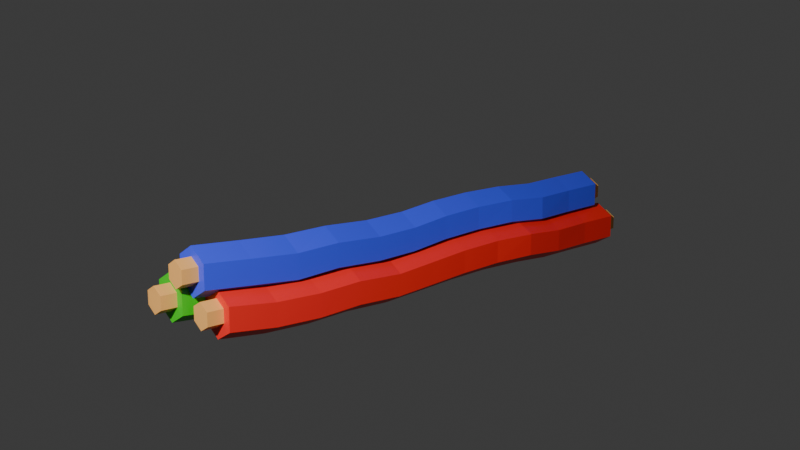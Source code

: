 # Source: provoda.blend  (saved by Blender 4.3.32; exported with 4.5.12 LTS)
import bpy
from mathutils import Matrix  # noqa: F401  (used for matrix-valued properties, if any)

bpy.ops.wm.read_factory_settings(use_empty=True)
scene = bpy.context.scene
scene.name = 'Scene'

# ---- collections
col_collection = bpy.data.collections.new('Collection'); scene.collection.children.link(col_collection)

# ---- materials (node trees are filled in below, after node groups)
mat_material_003 = bpy.data.materials.new('Material.003')
mat_material_001 = bpy.data.materials.new('Material.001')
mat_material_002 = bpy.data.materials.new('Material.002')
mat_material_004 = bpy.data.materials.new('Material.004')

# ---- material node trees
mat_material_003.use_nodes = True; mat_material_003.node_tree.nodes.clear()
_N = mat_material_003.node_tree.nodes; _L = mat_material_003.node_tree.links
n0 = _N.new('ShaderNodeBsdfPrincipled'); n0.name = 'Principled BSDF'; n0.location = (10, 300)
n0.inputs[0].default_value = (0.04623, 0.06758, 0.8001, 1.0)
n1 = _N.new('ShaderNodeOutputMaterial'); n1.name = 'Material Output'; n1.location = (300, 300)
_L.new(n0.outputs[0], n1.inputs[0])
n1.is_active_output = True
mat_material_001.use_nodes = True; mat_material_001.node_tree.nodes.clear()
_N = mat_material_001.node_tree.nodes; _L = mat_material_001.node_tree.links
n0 = _N.new('ShaderNodeBsdfPrincipled'); n0.name = 'Principled BSDF'; n0.location = (10, 300)
n0.inputs[0].default_value = (0.8229, 0.4068, 0.1079, 1.0)
n1 = _N.new('ShaderNodeOutputMaterial'); n1.name = 'Material Output'; n1.location = (300, 300)
_L.new(n0.outputs[0], n1.inputs[0])
n1.is_active_output = True
mat_material_002.use_nodes = True; mat_material_002.node_tree.nodes.clear()
_N = mat_material_002.node_tree.nodes; _L = mat_material_002.node_tree.links
n0 = _N.new('ShaderNodeBsdfPrincipled'); n0.name = 'Principled BSDF'; n0.location = (10, 300)
n0.inputs[0].default_value = (0.0322, 0.5374, 0.00776, 1.0)
n1 = _N.new('ShaderNodeOutputMaterial'); n1.name = 'Material Output'; n1.location = (300, 300)
_L.new(n0.outputs[0], n1.inputs[0])
n1.is_active_output = True
mat_material_004.use_nodes = True; mat_material_004.node_tree.nodes.clear()
_N = mat_material_004.node_tree.nodes; _L = mat_material_004.node_tree.links
n0 = _N.new('ShaderNodeBsdfPrincipled'); n0.name = 'Principled BSDF'; n0.location = (10, 300)
n0.inputs[0].default_value = (0.8001, 0.0191, 0.01452, 1.0)
n1 = _N.new('ShaderNodeOutputMaterial'); n1.name = 'Material Output'; n1.location = (300, 300)
_L.new(n0.outputs[0], n1.inputs[0])
n1.is_active_output = True

# ---- world
world_world = bpy.data.worlds.new('World'); scene.world = world_world
world_world.use_nodes = True; world_world.node_tree.nodes.clear()
_N = world_world.node_tree.nodes; _L = world_world.node_tree.links
n0 = _N.new('ShaderNodeOutputWorld'); n0.name = 'World Output'; n0.location = (300, 300)
n1 = _N.new('ShaderNodeBackground'); n1.name = 'Background'; n1.location = (10, 300)
n1.inputs[0].default_value = (0.05088, 0.05088, 0.05088, 1.0)
_L.new(n1.outputs[0], n0.inputs[0])
n0.is_active_output = True
world_world.color = (0.05088, 0.05088, 0.05088)
world_world.sun_shadow_jitter_overblur = 0.0

# ---- cameras
cam_camera = bpy.data.cameras.new('Camera')
cam_camera.clip_end = 100.0
cam_camera.ortho_scale = 7.314

# ---- lights
light_light = bpy.data.lights.new('Light', 'POINT')
light_light.energy = 1000.0
light_light.shadow_soft_size = 0.1

# ---- meshes
me_cylinder_001 = bpy.data.meshes.new('Cylinder.001')
me_cylinder_001.from_pydata([(0.0004243, 0.04482, -0.9954), (-0.001889, 0.0491, 0.9992), (0.04372, 0.01992, -0.9955), (0.04146, 0.02412, 0.9992), (0.04374, -0.03031, -0.9953), (0.04141, -0.0258, 0.9992), (0.0004519, -0.05568, -0.995), (-0.001993, -0.05072, 0.9992), (-0.04285, -0.0308, -0.9949), (-0.04534, -0.02574, 0.9992), (-0.04286, 0.01947, -0.9951), (-0.04529, 0.02416, 0.9992), (0.0003292, 0.02426, -1.06), (-0.001296, 0.02748, 1.063), (0.02463, 0.01027, -1.06), (0.02302, 0.01345, 1.063), (0.02463, -0.01787, -1.06), (0.023, -0.01457, 1.063), (0.0003384, -0.03202, -1.06), (-0.001331, -0.02857, 1.063), (-0.02396, -0.01803, -1.06), (-0.02564, -0.01455, 1.063), (-0.02396, 0.01012, -1.06), (-0.02563, 0.01347, 1.063), (0.05825, -0.03592, -1.089), (0.05648, -0.03335, 1.034), (0.08254, -0.04985, -1.089), (0.08085, -0.04735, 1.034), (0.08254, -0.0779, -1.089), (0.08087, -0.07536, 1.034), (0.05825, -0.09203, -1.089), (0.05652, -0.08936, 1.034), (0.03396, -0.07811, -1.088), (0.03215, -0.07535, 1.034), (0.03396, -0.05006, -1.088), (0.03213, -0.04735, 1.034), (0.05834, -0.0152, -1.024), (0.05576, -0.01177, 0.9709), (0.1016, -0.03991, -1.025), (0.09928, -0.03668, 0.971), (0.1016, -0.08991, -1.025), (0.09933, -0.08654, 0.9711), (0.05834, -0.1152, -1.024), (0.05588, -0.1115, 0.9711), (0.01505, -0.09054, -1.024), (0.01236, -0.08654, 0.971), (0.01505, -0.04053, -1.024), (0.01229, -0.0367, 0.9709), (-0.0261, -0.05576, -0.9977), (-0.02747, -0.05037, 1.123), (-0.001804, -0.06968, -0.9978), (-0.003157, -0.0644, 1.123), (-0.001805, -0.0977, -0.9978), (-0.003143, -0.09243, 1.123), (-0.0261, -0.1118, -0.9978), (-0.02744, -0.1064, 1.123), (-0.05039, -0.09787, -0.9977), (-0.05175, -0.0924, 1.123), (-0.05039, -0.06985, -0.9977), (-0.05177, -0.06438, 1.123), (-0.02595, -0.03624, -0.9323), (-0.02792, -0.02861, 1.06), (0.01734, -0.06091, -0.9326), (0.01542, -0.05359, 1.06), (0.01734, -0.1108, -0.9328), (0.01547, -0.1035, 1.06), (-0.02595, -0.136, -0.9326), (-0.02783, -0.1284, 1.06), (-0.06924, -0.1113, -0.9323), (-0.07118, -0.1035, 1.06), (-0.06924, -0.06146, -0.9321), (-0.07122, -0.05354, 1.06), (-0.02599, -0.04774, -0.7376), (-0.02683, -0.04995, -0.5479), (-0.02649, -0.04601, -0.3642), (-0.02632, -0.05124, -0.1682), (-0.02682, -0.04143, -0.003814), (-0.02814, -0.03149, 0.1615), (-0.03226, -0.02548, 0.3378), (-0.04226, -0.02522, 0.5133), (-0.04074, -0.03064, 0.6907), (-0.03146, -0.02917, 0.8766), (0.01207, -0.05406, 0.8767), (0.003575, -0.05519, 0.6914), (0.002176, -0.05034, 0.5136), (0.01133, -0.05064, 0.3377), (0.01522, -0.05634, 0.1611), (0.0165, -0.06546, -0.00583), (0.01697, -0.07404, -0.1726), (0.01682, -0.06995, -0.3662), (0.01657, -0.07342, -0.5501), (0.0173, -0.07132, -0.7391), (0.01232, -0.1037, 0.8771), (0.004601, -0.1037, 0.6928), (0.003131, -0.09883, 0.5149), (0.01156, -0.1002, 0.3379), (0.01527, -0.106, 0.1606), (0.0165, -0.1142, -0.008344), (0.01695, -0.1214, -0.1778), (0.01685, -0.1189, -0.3684), (0.01678, -0.123, -0.5515), (0.01738, -0.121, -0.7398), (-0.03095, -0.1284, 0.8773), (-0.03863, -0.1275, 0.6937), (-0.04032, -0.1221, 0.5161), (-0.03179, -0.1246, 0.3382), (-0.02804, -0.1308, 0.1605), (-0.02681, -0.1388, -0.009039), (-0.02636, -0.1458, -0.1792), (-0.02643, -0.1438, -0.3689), (-0.02637, -0.1491, -0.551), (-0.02582, -0.147, -0.7392), (-0.07446, -0.1035, 0.8772), (-0.0828, -0.1027, 0.6932), (-0.08468, -0.09662, 0.5161), (-0.07536, -0.09936, 0.3384), (-0.0714, -0.1059, 0.1609), (-0.07012, -0.1145, -0.007455), (-0.06966, -0.1223, -0.1761), (-0.06974, -0.1197, -0.3673), (-0.06969, -0.1258, -0.549), (-0.06908, -0.1235, -0.7377), (-0.07472, -0.05386, 0.8768), (-0.08387, -0.05429, 0.6917), (-0.08565, -0.04821, 0.5146), (-0.0756, -0.04982, 0.3382), (-0.07145, -0.05624, 0.1614), (-0.07013, -0.0659, -0.004772), (-0.06963, -0.07516, -0.1704), (-0.06977, -0.07086, -0.3649), (-0.06993, -0.07629, -0.5474), (-0.06917, -0.07393, -0.7369), (0.0004503, 0.03764, -0.8056), (-0.0002223, 0.0317, -0.6135), (-0.0001489, 0.03413, -0.4294), (0.0002149, 0.02907, -0.2336), (-3.624e-05, 0.03294, -0.05755), (-0.0009146, 0.04391, 0.1045), (-0.003364, 0.04983, 0.278), (-0.009887, 0.05155, 0.4547), (-0.01393, 0.04672, 0.6302), (-0.006429, 0.04787, 0.815), (0.03708, 0.023, 0.8152), (0.02994, 0.02201, 0.6306), (0.03375, 0.02654, 0.4548), (0.04003, 0.02484, 0.2779), (0.04241, 0.01914, 0.104), (0.04327, 0.008969, -0.05965), (0.04351, 0.005352, -0.2362), (0.04317, 0.00972, -0.4304), (0.04313, 0.007479, -0.6145), (0.04374, 0.01307, -0.8061), (0.03682, -0.02671, 0.8153), (0.02884, -0.02728, 0.6307), (0.033, -0.02231, 0.4554), (0.03988, -0.02471, 0.2782), (0.04238, -0.03073, 0.104), (0.04326, -0.0409, -0.05985), (0.04351, -0.04459, -0.2364), (0.04317, -0.04082, -0.4299), (0.04319, -0.04437, -0.6129), (0.04379, -0.03793, -0.8052), (-0.007012, -0.0515, 0.8153), (-0.01652, -0.05162, 0.6304), (-0.01166, -0.04573, 0.456), (-0.003681, -0.04918, 0.2786), (-0.0009728, -0.0558, 0.1045), (-4.954e-05, -0.06677, -0.05801), (0.0002098, -0.07078, -0.2341), (-0.0001408, -0.06708, -0.4283), (-3.755e-05, -0.07285, -0.6095), (0.0005695, -0.06469, -0.8037), (-0.05056, -0.02664, 0.8151), (-0.06052, -0.0268, 0.63), (-0.05539, -0.02054, 0.456), (-0.04709, -0.02416, 0.2787), (-0.0443, -0.03103, 0.1051), (-0.04335, -0.04289, -0.05572), (-0.04308, -0.04718, -0.2313), (-0.04346, -0.04278, -0.4271), (-0.0434, -0.04914, -0.6079), (-0.04272, -0.04031, -0.8031), (-0.05024, 0.02302, 0.815), (-0.05901, 0.02222, 0.6299), (-0.05436, 0.02785, 0.4553), (-0.04691, 0.0253, 0.2784), (-0.04427, 0.01881, 0.105), (-0.04335, 0.006945, -0.05546), (-0.04308, 0.002726, -0.231), (-0.04347, 0.00791, -0.4278), (-0.04353, 0.003658, -0.6103), (-0.04279, 0.01103, -0.8042), (0.05841, -0.02151, -0.8357), (0.05795, -0.02863, -0.6434), (0.05777, -0.02615, -0.4595), (0.05814, -0.02895, -0.2678), (0.05801, -0.02773, -0.08626), (0.05728, -0.01771, 0.07757), (0.05526, -0.01147, 0.2506), (0.04961, -0.008557, 0.4279), (0.04412, -0.01273, 0.6031), (0.0507, -0.01289, 0.7866), (0.09501, -0.03739, 0.7874), (0.08997, -0.03681, 0.6047), (0.09414, -0.03385, 0.4281), (0.09883, -0.0365, 0.2501), (0.1006, -0.04197, 0.07593), (0.1013, -0.04999, -0.0918), (0.1014, -0.05131, -0.2729), (0.1012, -0.04947, -0.4623), (0.1014, -0.05105, -0.6466), (0.1017, -0.0453, -0.8369), (0.09526, -0.08687, 0.7878), (0.09043, -0.08567, 0.6057), (0.09433, -0.08316, 0.4285), (0.09888, -0.08623, 0.2501), (0.1006, -0.09154, 0.07521), (0.1013, -0.09881, -0.09415), (0.1014, -0.1003, -0.2751), (0.1012, -0.09925, -0.4631), (0.1014, -0.1012, -0.6469), (0.1017, -0.09533, -0.8369), (0.05128, -0.1116, 0.7877), (0.04525, -0.1099, 0.6056), (0.05004, -0.1069, 0.4291), (0.05536, -0.1109, 0.2505), (0.0573, -0.1167, 0.07591), (0.05799, -0.1248, -0.09213), (0.05813, -0.1263, -0.2731), (0.05791, -0.1257, -0.4613), (0.05821, -0.129, -0.6442), (0.05846, -0.1216, -0.8358), (0.006865, -0.08705, 0.787), (-0.001189, -0.08543, 0.604), (0.005251, -0.08116, 0.4292), (0.01176, -0.08573, 0.251), (0.01393, -0.09246, 0.07754), (0.01469, -0.1024, -0.08675), (0.01484, -0.1039, -0.268), (0.01452, -0.1027, -0.4582), (0.01488, -0.1077, -0.6401), (0.01521, -0.09814, -0.8344), (0.006516, -0.03779, 0.7864), (-0.00188, -0.03726, 0.6025), (0.005016, -0.03218, 0.4285), (0.01171, -0.03607, 0.251), (0.01392, -0.043, 0.07849), (0.0147, -0.0543, -0.08304), (0.01485, -0.05556, -0.2647), (0.01442, -0.0529, -0.4572), (0.01469, -0.05738, -0.6396), (0.01518, -0.04807, -0.8343)], [], [(141, 1, 3, 142), (142, 3, 5, 152), (152, 5, 7, 162), (162, 7, 9, 172), (3, 1, 11, 9, 7, 5), (172, 9, 11, 182), (182, 11, 1, 141), (0, 2, 4, 6, 8, 10), (12, 13, 15, 14), (14, 15, 17, 16), (16, 17, 19, 18), (18, 19, 21, 20), (15, 13, 23, 21, 19, 17), (20, 21, 23, 22), (22, 23, 13, 12), (12, 14, 16, 18, 20, 22), (24, 25, 27, 26), (26, 27, 29, 28), (28, 29, 31, 30), (30, 31, 33, 32), (27, 25, 35, 33, 31, 29), (32, 33, 35, 34), (34, 35, 25, 24), (24, 26, 28, 30, 32, 34), (201, 37, 39, 202), (202, 39, 41, 212), (212, 41, 43, 222), (222, 43, 45, 232), (39, 37, 47, 45, 43, 41), (232, 45, 47, 242), (242, 47, 37, 201), (36, 38, 40, 42, 44, 46), (48, 49, 51, 50), (50, 51, 53, 52), (52, 53, 55, 54), (54, 55, 57, 56), (51, 49, 59, 57, 55, 53), (56, 57, 59, 58), (58, 59, 49, 48), (48, 50, 52, 54, 56, 58), (81, 61, 63, 82), (82, 63, 65, 92), (92, 65, 67, 102), (102, 67, 69, 112), (63, 61, 71, 69, 67, 65), (112, 69, 71, 122), (122, 71, 61, 81), (60, 62, 64, 66, 68, 70), (70, 131, 72, 60), (131, 130, 73, 72), (130, 129, 74, 73), (129, 128, 75, 74), (128, 127, 76, 75), (127, 126, 77, 76), (126, 125, 78, 77), (125, 124, 79, 78), (124, 123, 80, 79), (123, 122, 81, 80), (68, 121, 131, 70), (121, 120, 130, 131), (120, 119, 129, 130), (119, 118, 128, 129), (118, 117, 127, 128), (117, 116, 126, 127), (116, 115, 125, 126), (115, 114, 124, 125), (114, 113, 123, 124), (113, 112, 122, 123), (66, 111, 121, 68), (111, 110, 120, 121), (110, 109, 119, 120), (109, 108, 118, 119), (108, 107, 117, 118), (107, 106, 116, 117), (106, 105, 115, 116), (105, 104, 114, 115), (104, 103, 113, 114), (103, 102, 112, 113), (64, 101, 111, 66), (101, 100, 110, 111), (100, 99, 109, 110), (99, 98, 108, 109), (98, 97, 107, 108), (97, 96, 106, 107), (96, 95, 105, 106), (95, 94, 104, 105), (94, 93, 103, 104), (93, 92, 102, 103), (62, 91, 101, 64), (91, 90, 100, 101), (90, 89, 99, 100), (89, 88, 98, 99), (88, 87, 97, 98), (87, 86, 96, 97), (86, 85, 95, 96), (85, 84, 94, 95), (84, 83, 93, 94), (83, 82, 92, 93), (60, 72, 91, 62), (72, 73, 90, 91), (73, 74, 89, 90), (74, 75, 88, 89), (75, 76, 87, 88), (76, 77, 86, 87), (77, 78, 85, 86), (78, 79, 84, 85), (79, 80, 83, 84), (80, 81, 82, 83), (10, 191, 132, 0), (191, 190, 133, 132), (190, 189, 134, 133), (189, 188, 135, 134), (188, 187, 136, 135), (187, 186, 137, 136), (186, 185, 138, 137), (185, 184, 139, 138), (184, 183, 140, 139), (183, 182, 141, 140), (8, 181, 191, 10), (181, 180, 190, 191), (180, 179, 189, 190), (179, 178, 188, 189), (178, 177, 187, 188), (177, 176, 186, 187), (176, 175, 185, 186), (175, 174, 184, 185), (174, 173, 183, 184), (173, 172, 182, 183), (6, 171, 181, 8), (171, 170, 180, 181), (170, 169, 179, 180), (169, 168, 178, 179), (168, 167, 177, 178), (167, 166, 176, 177), (166, 165, 175, 176), (165, 164, 174, 175), (164, 163, 173, 174), (163, 162, 172, 173), (4, 161, 171, 6), (161, 160, 170, 171), (160, 159, 169, 170), (159, 158, 168, 169), (158, 157, 167, 168), (157, 156, 166, 167), (156, 155, 165, 166), (155, 154, 164, 165), (154, 153, 163, 164), (153, 152, 162, 163), (2, 151, 161, 4), (151, 150, 160, 161), (150, 149, 159, 160), (149, 148, 158, 159), (148, 147, 157, 158), (147, 146, 156, 157), (146, 145, 155, 156), (145, 144, 154, 155), (144, 143, 153, 154), (143, 142, 152, 153), (0, 132, 151, 2), (132, 133, 150, 151), (133, 134, 149, 150), (134, 135, 148, 149), (135, 136, 147, 148), (136, 137, 146, 147), (137, 138, 145, 146), (138, 139, 144, 145), (139, 140, 143, 144), (140, 141, 142, 143), (46, 251, 192, 36), (251, 250, 193, 192), (250, 249, 194, 193), (249, 248, 195, 194), (248, 247, 196, 195), (247, 246, 197, 196), (246, 245, 198, 197), (245, 244, 199, 198), (244, 243, 200, 199), (243, 242, 201, 200), (44, 241, 251, 46), (241, 240, 250, 251), (240, 239, 249, 250), (239, 238, 248, 249), (238, 237, 247, 248), (237, 236, 246, 247), (236, 235, 245, 246), (235, 234, 244, 245), (234, 233, 243, 244), (233, 232, 242, 243), (42, 231, 241, 44), (231, 230, 240, 241), (230, 229, 239, 240), (229, 228, 238, 239), (228, 227, 237, 238), (227, 226, 236, 237), (226, 225, 235, 236), (225, 224, 234, 235), (224, 223, 233, 234), (223, 222, 232, 233), (40, 221, 231, 42), (221, 220, 230, 231), (220, 219, 229, 230), (219, 218, 228, 229), (218, 217, 227, 228), (217, 216, 226, 227), (216, 215, 225, 226), (215, 214, 224, 225), (214, 213, 223, 224), (213, 212, 222, 223), (38, 211, 221, 40), (211, 210, 220, 221), (210, 209, 219, 220), (209, 208, 218, 219), (208, 207, 217, 218), (207, 206, 216, 217), (206, 205, 215, 216), (205, 204, 214, 215), (204, 203, 213, 214), (203, 202, 212, 213), (36, 192, 211, 38), (192, 193, 210, 211), (193, 194, 209, 210), (194, 195, 208, 209), (195, 196, 207, 208), (196, 197, 206, 207), (197, 198, 205, 206), (198, 199, 204, 205), (199, 200, 203, 204), (200, 201, 202, 203)])
me_cylinder_001.polygons.foreach_set('material_index', [0, 0, 0, 0, 0, 0, 0, 0, 1, 1, 1, 1, 1, 1, 1, 1, 1, 1, 1, 1, 1, 1, 1, 1, 2, 2, 2, 2, 2, 2, 2, 2, 1, 1, 1, 1, 1, 1, 1, 1, 3, 3, 3, 3, 3, 3, 3, 3, 3, 3, 3, 3, 3, 3, 3, 3, 3, 3, 3, 3, 3, 3, 3, 3, 3, 3, 3, 3, 3, 3, 3, 3, 3, 3, 3, 3, 3, 3, 3, 3, 3, 3, 3, 3, 3, 3, 3, 3, 3, 3, 3, 3, 3, 3, 3, 3, 3, 3, 3, 3, 3, 3, 3, 3, 3, 3, 3, 3, 0, 0, 0, 0, 0, 0, 0, 0, 0, 0, 0, 0, 0, 0, 0, 0, 0, 0, 0, 0, 0, 0, 0, 0, 0, 0, 0, 0, 0, 0, 0, 0, 0, 0, 0, 0, 0, 0, 0, 0, 0, 0, 0, 0, 0, 0, 0, 0, 0, 0, 0, 0, 0, 0, 0, 0, 0, 0, 0, 0, 2, 2, 2, 2, 2, 2, 2, 2, 2, 2, 2, 2, 2, 2, 2, 2, 2, 2, 2, 2, 2, 2, 2, 2, 2, 2, 2, 2, 2, 2, 2, 2, 2, 2, 2, 2, 2, 2, 2, 2, 2, 2, 2, 2, 2, 2, 2, 2, 2, 2, 2, 2, 2, 2, 2, 2, 2, 2, 2, 2])
_uv = me_cylinder_001.uv_layers.new(name='UVMap')
_uv.uv.foreach_set('vector', [1.0, 0.9545, 1.0, 1.0, 0.8333, 1.0, 0.8333, 0.9545, 0.8333, 0.9545, 0.8333, 1.0, 0.6667, 1.0, 0.6667, 0.9545, 0.6667, 0.9545, 0.6667, 1.0, 0.5, 1.0, 0.5, 0.9545, 0.5, 0.9545, 0.5, 1.0, 0.3333, 1.0, 0.3333, 0.9545, 0.4578, 0.37, 0.25, 0.49, 0.04215, 0.37, 0.04215, 0.13, 0.25, 0.01, 0.4578, 0.13, 0.3333, 0.9545, 0.3333, 1.0, 0.1667, 1.0, 0.1667, 0.9545, 0.1667, 0.9545, 0.1667, 1.0, -8.941e-08, 1.0, -8.941e-08, 0.9545, 0.75, 0.49, 0.9578, 0.37, 0.9578, 0.13, 0.75, 0.01, 0.5422, 0.13, 0.5422, 0.37, 1.0, 0.5, 1.0, 1.0, 0.8333, 1.0, 0.8333, 0.5, 0.8333, 0.5, 0.8333, 1.0, 0.6667, 1.0, 0.6667, 0.5, 0.6667, 0.5, 0.6667, 1.0, 0.5, 1.0, 0.5, 0.5, 0.5, 0.5, 0.5, 1.0, 0.3333, 1.0, 0.3333, 0.5, 0.4578, 0.37, 0.25, 0.49, 0.04215, 0.37, 0.04215, 0.13, 0.25, 0.01, 0.4578, 0.13, 0.3333, 0.5, 0.3333, 1.0, 0.1667, 1.0, 0.1667, 0.5, 0.1667, 0.5, 0.1667, 1.0, -8.941e-08, 1.0, -8.941e-08, 0.5, 0.75, 0.49, 0.9578, 0.37, 0.9578, 0.13, 0.75, 0.01, 0.5422, 0.13, 0.5422, 0.37, 1.0, 0.5, 1.0, 1.0, 0.8333, 1.0, 0.8333, 0.5, 0.8333, 0.5, 0.8333, 1.0, 0.6667, 1.0, 0.6667, 0.5, 0.6667, 0.5, 0.6667, 1.0, 0.5, 1.0, 0.5, 0.5, 0.5, 0.5, 0.5, 1.0, 0.3333, 1.0, 0.3333, 0.5, 0.4578, 0.37, 0.25, 0.49, 0.04215, 0.37, 0.04215, 0.13, 0.25, 0.01, 0.4578, 0.13, 0.3333, 0.5, 0.3333, 1.0, 0.1667, 1.0, 0.1667, 0.5, 0.1667, 0.5, 0.1667, 1.0, -8.941e-08, 1.0, -8.941e-08, 0.5, 0.75, 0.49, 0.9578, 0.37, 0.9578, 0.13, 0.75, 0.01, 0.5422, 0.13, 0.5422, 0.37, 1.0, 0.9545, 1.0, 1.0, 0.8333, 1.0, 0.8333, 0.9545, 0.8333, 0.9545, 0.8333, 1.0, 0.6667, 1.0, 0.6667, 0.9545, 0.6667, 0.9545, 0.6667, 1.0, 0.5, 1.0, 0.5, 0.9545, 0.5, 0.9545, 0.5, 1.0, 0.3333, 1.0, 0.3333, 0.9545, 0.4578, 0.37, 0.25, 0.49, 0.04215, 0.37, 0.04215, 0.13, 0.25, 0.01, 0.4578, 0.13, 0.3333, 0.9545, 0.3333, 1.0, 0.1667, 1.0, 0.1667, 0.9545, 0.1667, 0.9545, 0.1667, 1.0, -8.941e-08, 1.0, -8.941e-08, 0.9545, 0.75, 0.49, 0.9578, 0.37, 0.9578, 0.13, 0.75, 0.01, 0.5422, 0.13, 0.5422, 0.37, 1.0, 0.5, 1.0, 1.0, 0.8333, 1.0, 0.8333, 0.5, 0.8333, 0.5, 0.8333, 1.0, 0.6667, 1.0, 0.6667, 0.5, 0.6667, 0.5, 0.6667, 1.0, 0.5, 1.0, 0.5, 0.5, 0.5, 0.5, 0.5, 1.0, 0.3333, 1.0, 0.3333, 0.5, 0.4578, 0.37, 0.25, 0.49, 0.04215, 0.37, 0.04215, 0.13, 0.25, 0.01, 0.4578, 0.13, 0.3333, 0.5, 0.3333, 1.0, 0.1667, 1.0, 0.1667, 0.5, 0.1667, 0.5, 0.1667, 1.0, -8.941e-08, 1.0, -8.941e-08, 0.5, 0.75, 0.49, 0.9578, 0.37, 0.9578, 0.13, 0.75, 0.01, 0.5422, 0.13, 0.5422, 0.37, 1.0, 0.9545, 1.0, 1.0, 0.8333, 1.0, 0.8333, 0.9545, 0.8333, 0.9545, 0.8333, 1.0, 0.6667, 1.0, 0.6667, 0.9545, 0.6667, 0.9545, 0.6667, 1.0, 0.5, 1.0, 0.5, 0.9545, 0.5, 0.9545, 0.5, 1.0, 0.3333, 1.0, 0.3333, 0.9545, 0.4578, 0.37, 0.25, 0.49, 0.04215, 0.37, 0.04215, 0.13, 0.25, 0.01, 0.4578, 0.13, 0.3333, 0.9545, 0.3333, 1.0, 0.1667, 1.0, 0.1667, 0.9545, 0.1667, 0.9545, 0.1667, 1.0, -8.941e-08, 1.0, -8.941e-08, 0.9545, 0.75, 0.49, 0.9578, 0.37, 0.9578, 0.13, 0.75, 0.01, 0.5422, 0.13, 0.5422, 0.37, 0.1667, 0.5, 0.1667, 0.5455, -8.941e-08, 0.5455, -8.941e-08, 0.5, 0.1667, 0.5455, 0.1667, 0.5909, -8.941e-08, 0.5909, -8.941e-08, 0.5455, 0.1667, 0.5909, 0.1667, 0.6364, -8.941e-08, 0.6364, -8.941e-08, 0.5909, 0.1667, 0.6364, 0.1667, 0.6818, -8.941e-08, 0.6818, -8.941e-08, 0.6364, 0.1667, 0.6818, 0.1667, 0.7273, -8.941e-08, 0.7273, -8.941e-08, 0.6818, 0.1667, 0.7273, 0.1667, 0.7727, -8.941e-08, 0.7727, -8.941e-08, 0.7273, 0.1667, 0.7727, 0.1667, 0.8182, -8.941e-08, 0.8182, -8.941e-08, 0.7727, 0.1667, 0.8182, 0.1667, 0.8636, -8.941e-08, 0.8636, -8.941e-08, 0.8182, 0.1667, 0.8636, 0.1667, 0.9091, -8.941e-08, 0.9091, -8.941e-08, 0.8636, 0.1667, 0.9091, 0.1667, 0.9545, -8.941e-08, 0.9545, -8.941e-08, 0.9091, 0.3333, 0.5, 0.3333, 0.5455, 0.1667, 0.5455, 0.1667, 0.5, 0.3333, 0.5455, 0.3333, 0.5909, 0.1667, 0.5909, 0.1667, 0.5455, 0.3333, 0.5909, 0.3333, 0.6364, 0.1667, 0.6364, 0.1667, 0.5909, 0.3333, 0.6364, 0.3333, 0.6818, 0.1667, 0.6818, 0.1667, 0.6364, 0.3333, 0.6818, 0.3333, 0.7273, 0.1667, 0.7273, 0.1667, 0.6818, 0.3333, 0.7273, 0.3333, 0.7727, 0.1667, 0.7727, 0.1667, 0.7273, 0.3333, 0.7727, 0.3333, 0.8182, 0.1667, 0.8182, 0.1667, 0.7727, 0.3333, 0.8182, 0.3333, 0.8636, 0.1667, 0.8636, 0.1667, 0.8182, 0.3333, 0.8636, 0.3333, 0.9091, 0.1667, 0.9091, 0.1667, 0.8636, 0.3333, 0.9091, 0.3333, 0.9545, 0.1667, 0.9545, 0.1667, 0.9091, 0.5, 0.5, 0.5, 0.5455, 0.3333, 0.5455, 0.3333, 0.5, 0.5, 0.5455, 0.5, 0.5909, 0.3333, 0.5909, 0.3333, 0.5455, 0.5, 0.5909, 0.5, 0.6364, 0.3333, 0.6364, 0.3333, 0.5909, 0.5, 0.6364, 0.5, 0.6818, 0.3333, 0.6818, 0.3333, 0.6364, 0.5, 0.6818, 0.5, 0.7273, 0.3333, 0.7273, 0.3333, 0.6818, 0.5, 0.7273, 0.5, 0.7727, 0.3333, 0.7727, 0.3333, 0.7273, 0.5, 0.7727, 0.5, 0.8182, 0.3333, 0.8182, 0.3333, 0.7727, 0.5, 0.8182, 0.5, 0.8636, 0.3333, 0.8636, 0.3333, 0.8182, 0.5, 0.8636, 0.5, 0.9091, 0.3333, 0.9091, 0.3333, 0.8636, 0.5, 0.9091, 0.5, 0.9545, 0.3333, 0.9545, 0.3333, 0.9091, 0.6667, 0.5, 0.6667, 0.5455, 0.5, 0.5455, 0.5, 0.5, 0.6667, 0.5455, 0.6667, 0.5909, 0.5, 0.5909, 0.5, 0.5455, 0.6667, 0.5909, 0.6667, 0.6364, 0.5, 0.6364, 0.5, 0.5909, 0.6667, 0.6364, 0.6667, 0.6818, 0.5, 0.6818, 0.5, 0.6364, 0.6667, 0.6818, 0.6667, 0.7273, 0.5, 0.7273, 0.5, 0.6818, 0.6667, 0.7273, 0.6667, 0.7727, 0.5, 0.7727, 0.5, 0.7273, 0.6667, 0.7727, 0.6667, 0.8182, 0.5, 0.8182, 0.5, 0.7727, 0.6667, 0.8182, 0.6667, 0.8636, 0.5, 0.8636, 0.5, 0.8182, 0.6667, 0.8636, 0.6667, 0.9091, 0.5, 0.9091, 0.5, 0.8636, 0.6667, 0.9091, 0.6667, 0.9545, 0.5, 0.9545, 0.5, 0.9091, 0.8333, 0.5, 0.8333, 0.5455, 0.6667, 0.5455, 0.6667, 0.5, 0.8333, 0.5455, 0.8333, 0.5909, 0.6667, 0.5909, 0.6667, 0.5455, 0.8333, 0.5909, 0.8333, 0.6364, 0.6667, 0.6364, 0.6667, 0.5909, 0.8333, 0.6364, 0.8333, 0.6818, 0.6667, 0.6818, 0.6667, 0.6364, 0.8333, 0.6818, 0.8333, 0.7273, 0.6667, 0.7273, 0.6667, 0.6818, 0.8333, 0.7273, 0.8333, 0.7727, 0.6667, 0.7727, 0.6667, 0.7273, 0.8333, 0.7727, 0.8333, 0.8182, 0.6667, 0.8182, 0.6667, 0.7727, 0.8333, 0.8182, 0.8333, 0.8636, 0.6667, 0.8636, 0.6667, 0.8182, 0.8333, 0.8636, 0.8333, 0.9091, 0.6667, 0.9091, 0.6667, 0.8636, 0.8333, 0.9091, 0.8333, 0.9545, 0.6667, 0.9545, 0.6667, 0.9091, 1.0, 0.5, 1.0, 0.5455, 0.8333, 0.5455, 0.8333, 0.5, 1.0, 0.5455, 1.0, 0.5909, 0.8333, 0.5909, 0.8333, 0.5455, 1.0, 0.5909, 1.0, 0.6364, 0.8333, 0.6364, 0.8333, 0.5909, 1.0, 0.6364, 1.0, 0.6818, 0.8333, 0.6818, 0.8333, 0.6364, 1.0, 0.6818, 1.0, 0.7273, 0.8333, 0.7273, 0.8333, 0.6818, 1.0, 0.7273, 1.0, 0.7727, 0.8333, 0.7727, 0.8333, 0.7273, 1.0, 0.7727, 1.0, 0.8182, 0.8333, 0.8182, 0.8333, 0.7727, 1.0, 0.8182, 1.0, 0.8636, 0.8333, 0.8636, 0.8333, 0.8182, 1.0, 0.8636, 1.0, 0.9091, 0.8333, 0.9091, 0.8333, 0.8636, 1.0, 0.9091, 1.0, 0.9545, 0.8333, 0.9545, 0.8333, 0.9091, 0.1667, 0.5, 0.1667, 0.5455, -8.941e-08, 0.5455, -8.941e-08, 0.5, 0.1667, 0.5455, 0.1667, 0.5909, -8.941e-08, 0.5909, -8.941e-08, 0.5455, 0.1667, 0.5909, 0.1667, 0.6364, -8.941e-08, 0.6364, -8.941e-08, 0.5909, 0.1667, 0.6364, 0.1667, 0.6818, -8.941e-08, 0.6818, -8.941e-08, 0.6364, 0.1667, 0.6818, 0.1667, 0.7273, -8.941e-08, 0.7273, -8.941e-08, 0.6818, 0.1667, 0.7273, 0.1667, 0.7727, -8.941e-08, 0.7727, -8.941e-08, 0.7273, 0.1667, 0.7727, 0.1667, 0.8182, -8.941e-08, 0.8182, -8.941e-08, 0.7727, 0.1667, 0.8182, 0.1667, 0.8636, -8.941e-08, 0.8636, -8.941e-08, 0.8182, 0.1667, 0.8636, 0.1667, 0.9091, -8.941e-08, 0.9091, -8.941e-08, 0.8636, 0.1667, 0.9091, 0.1667, 0.9545, -8.941e-08, 0.9545, -8.941e-08, 0.9091, 0.3333, 0.5, 0.3333, 0.5455, 0.1667, 0.5455, 0.1667, 0.5, 0.3333, 0.5455, 0.3333, 0.5909, 0.1667, 0.5909, 0.1667, 0.5455, 0.3333, 0.5909, 0.3333, 0.6364, 0.1667, 0.6364, 0.1667, 0.5909, 0.3333, 0.6364, 0.3333, 0.6818, 0.1667, 0.6818, 0.1667, 0.6364, 0.3333, 0.6818, 0.3333, 0.7273, 0.1667, 0.7273, 0.1667, 0.6818, 0.3333, 0.7273, 0.3333, 0.7727, 0.1667, 0.7727, 0.1667, 0.7273, 0.3333, 0.7727, 0.3333, 0.8182, 0.1667, 0.8182, 0.1667, 0.7727, 0.3333, 0.8182, 0.3333, 0.8636, 0.1667, 0.8636, 0.1667, 0.8182, 0.3333, 0.8636, 0.3333, 0.9091, 0.1667, 0.9091, 0.1667, 0.8636, 0.3333, 0.9091, 0.3333, 0.9545, 0.1667, 0.9545, 0.1667, 0.9091, 0.5, 0.5, 0.5, 0.5455, 0.3333, 0.5455, 0.3333, 0.5, 0.5, 0.5455, 0.5, 0.5909, 0.3333, 0.5909, 0.3333, 0.5455, 0.5, 0.5909, 0.5, 0.6364, 0.3333, 0.6364, 0.3333, 0.5909, 0.5, 0.6364, 0.5, 0.6818, 0.3333, 0.6818, 0.3333, 0.6364, 0.5, 0.6818, 0.5, 0.7273, 0.3333, 0.7273, 0.3333, 0.6818, 0.5, 0.7273, 0.5, 0.7727, 0.3333, 0.7727, 0.3333, 0.7273, 0.5, 0.7727, 0.5, 0.8182, 0.3333, 0.8182, 0.3333, 0.7727, 0.5, 0.8182, 0.5, 0.8636, 0.3333, 0.8636, 0.3333, 0.8182, 0.5, 0.8636, 0.5, 0.9091, 0.3333, 0.9091, 0.3333, 0.8636, 0.5, 0.9091, 0.5, 0.9545, 0.3333, 0.9545, 0.3333, 0.9091, 0.6667, 0.5, 0.6667, 0.5455, 0.5, 0.5455, 0.5, 0.5, 0.6667, 0.5455, 0.6667, 0.5909, 0.5, 0.5909, 0.5, 0.5455, 0.6667, 0.5909, 0.6667, 0.6364, 0.5, 0.6364, 0.5, 0.5909, 0.6667, 0.6364, 0.6667, 0.6818, 0.5, 0.6818, 0.5, 0.6364, 0.6667, 0.6818, 0.6667, 0.7273, 0.5, 0.7273, 0.5, 0.6818, 0.6667, 0.7273, 0.6667, 0.7727, 0.5, 0.7727, 0.5, 0.7273, 0.6667, 0.7727, 0.6667, 0.8182, 0.5, 0.8182, 0.5, 0.7727, 0.6667, 0.8182, 0.6667, 0.8636, 0.5, 0.8636, 0.5, 0.8182, 0.6667, 0.8636, 0.6667, 0.9091, 0.5, 0.9091, 0.5, 0.8636, 0.6667, 0.9091, 0.6667, 0.9545, 0.5, 0.9545, 0.5, 0.9091, 0.8333, 0.5, 0.8333, 0.5455, 0.6667, 0.5455, 0.6667, 0.5, 0.8333, 0.5455, 0.8333, 0.5909, 0.6667, 0.5909, 0.6667, 0.5455, 0.8333, 0.5909, 0.8333, 0.6364, 0.6667, 0.6364, 0.6667, 0.5909, 0.8333, 0.6364, 0.8333, 0.6818, 0.6667, 0.6818, 0.6667, 0.6364, 0.8333, 0.6818, 0.8333, 0.7273, 0.6667, 0.7273, 0.6667, 0.6818, 0.8333, 0.7273, 0.8333, 0.7727, 0.6667, 0.7727, 0.6667, 0.7273, 0.8333, 0.7727, 0.8333, 0.8182, 0.6667, 0.8182, 0.6667, 0.7727, 0.8333, 0.8182, 0.8333, 0.8636, 0.6667, 0.8636, 0.6667, 0.8182, 0.8333, 0.8636, 0.8333, 0.9091, 0.6667, 0.9091, 0.6667, 0.8636, 0.8333, 0.9091, 0.8333, 0.9545, 0.6667, 0.9545, 0.6667, 0.9091, 1.0, 0.5, 1.0, 0.5455, 0.8333, 0.5455, 0.8333, 0.5, 1.0, 0.5455, 1.0, 0.5909, 0.8333, 0.5909, 0.8333, 0.5455, 1.0, 0.5909, 1.0, 0.6364, 0.8333, 0.6364, 0.8333, 0.5909, 1.0, 0.6364, 1.0, 0.6818, 0.8333, 0.6818, 0.8333, 0.6364, 1.0, 0.6818, 1.0, 0.7273, 0.8333, 0.7273, 0.8333, 0.6818, 1.0, 0.7273, 1.0, 0.7727, 0.8333, 0.7727, 0.8333, 0.7273, 1.0, 0.7727, 1.0, 0.8182, 0.8333, 0.8182, 0.8333, 0.7727, 1.0, 0.8182, 1.0, 0.8636, 0.8333, 0.8636, 0.8333, 0.8182, 1.0, 0.8636, 1.0, 0.9091, 0.8333, 0.9091, 0.8333, 0.8636, 1.0, 0.9091, 1.0, 0.9545, 0.8333, 0.9545, 0.8333, 0.9091, 0.1667, 0.5, 0.1667, 0.5455, -8.941e-08, 0.5455, -8.941e-08, 0.5, 0.1667, 0.5455, 0.1667, 0.5909, -8.941e-08, 0.5909, -8.941e-08, 0.5455, 0.1667, 0.5909, 0.1667, 0.6364, -8.941e-08, 0.6364, -8.941e-08, 0.5909, 0.1667, 0.6364, 0.1667, 0.6818, -8.941e-08, 0.6818, -8.941e-08, 0.6364, 0.1667, 0.6818, 0.1667, 0.7273, -8.941e-08, 0.7273, -8.941e-08, 0.6818, 0.1667, 0.7273, 0.1667, 0.7727, -8.941e-08, 0.7727, -8.941e-08, 0.7273, 0.1667, 0.7727, 0.1667, 0.8182, -8.941e-08, 0.8182, -8.941e-08, 0.7727, 0.1667, 0.8182, 0.1667, 0.8636, -8.941e-08, 0.8636, -8.941e-08, 0.8182, 0.1667, 0.8636, 0.1667, 0.9091, -8.941e-08, 0.9091, -8.941e-08, 0.8636, 0.1667, 0.9091, 0.1667, 0.9545, -8.941e-08, 0.9545, -8.941e-08, 0.9091, 0.3333, 0.5, 0.3333, 0.5455, 0.1667, 0.5455, 0.1667, 0.5, 0.3333, 0.5455, 0.3333, 0.5909, 0.1667, 0.5909, 0.1667, 0.5455, 0.3333, 0.5909, 0.3333, 0.6364, 0.1667, 0.6364, 0.1667, 0.5909, 0.3333, 0.6364, 0.3333, 0.6818, 0.1667, 0.6818, 0.1667, 0.6364, 0.3333, 0.6818, 0.3333, 0.7273, 0.1667, 0.7273, 0.1667, 0.6818, 0.3333, 0.7273, 0.3333, 0.7727, 0.1667, 0.7727, 0.1667, 0.7273, 0.3333, 0.7727, 0.3333, 0.8182, 0.1667, 0.8182, 0.1667, 0.7727, 0.3333, 0.8182, 0.3333, 0.8636, 0.1667, 0.8636, 0.1667, 0.8182, 0.3333, 0.8636, 0.3333, 0.9091, 0.1667, 0.9091, 0.1667, 0.8636, 0.3333, 0.9091, 0.3333, 0.9545, 0.1667, 0.9545, 0.1667, 0.9091, 0.5, 0.5, 0.5, 0.5455, 0.3333, 0.5455, 0.3333, 0.5, 0.5, 0.5455, 0.5, 0.5909, 0.3333, 0.5909, 0.3333, 0.5455, 0.5, 0.5909, 0.5, 0.6364, 0.3333, 0.6364, 0.3333, 0.5909, 0.5, 0.6364, 0.5, 0.6818, 0.3333, 0.6818, 0.3333, 0.6364, 0.5, 0.6818, 0.5, 0.7273, 0.3333, 0.7273, 0.3333, 0.6818, 0.5, 0.7273, 0.5, 0.7727, 0.3333, 0.7727, 0.3333, 0.7273, 0.5, 0.7727, 0.5, 0.8182, 0.3333, 0.8182, 0.3333, 0.7727, 0.5, 0.8182, 0.5, 0.8636, 0.3333, 0.8636, 0.3333, 0.8182, 0.5, 0.8636, 0.5, 0.9091, 0.3333, 0.9091, 0.3333, 0.8636, 0.5, 0.9091, 0.5, 0.9545, 0.3333, 0.9545, 0.3333, 0.9091, 0.6667, 0.5, 0.6667, 0.5455, 0.5, 0.5455, 0.5, 0.5, 0.6667, 0.5455, 0.6667, 0.5909, 0.5, 0.5909, 0.5, 0.5455, 0.6667, 0.5909, 0.6667, 0.6364, 0.5, 0.6364, 0.5, 0.5909, 0.6667, 0.6364, 0.6667, 0.6818, 0.5, 0.6818, 0.5, 0.6364, 0.6667, 0.6818, 0.6667, 0.7273, 0.5, 0.7273, 0.5, 0.6818, 0.6667, 0.7273, 0.6667, 0.7727, 0.5, 0.7727, 0.5, 0.7273, 0.6667, 0.7727, 0.6667, 0.8182, 0.5, 0.8182, 0.5, 0.7727, 0.6667, 0.8182, 0.6667, 0.8636, 0.5, 0.8636, 0.5, 0.8182, 0.6667, 0.8636, 0.6667, 0.9091, 0.5, 0.9091, 0.5, 0.8636, 0.6667, 0.9091, 0.6667, 0.9545, 0.5, 0.9545, 0.5, 0.9091, 0.8333, 0.5, 0.8333, 0.5455, 0.6667, 0.5455, 0.6667, 0.5, 0.8333, 0.5455, 0.8333, 0.5909, 0.6667, 0.5909, 0.6667, 0.5455, 0.8333, 0.5909, 0.8333, 0.6364, 0.6667, 0.6364, 0.6667, 0.5909, 0.8333, 0.6364, 0.8333, 0.6818, 0.6667, 0.6818, 0.6667, 0.6364, 0.8333, 0.6818, 0.8333, 0.7273, 0.6667, 0.7273, 0.6667, 0.6818, 0.8333, 0.7273, 0.8333, 0.7727, 0.6667, 0.7727, 0.6667, 0.7273, 0.8333, 0.7727, 0.8333, 0.8182, 0.6667, 0.8182, 0.6667, 0.7727, 0.8333, 0.8182, 0.8333, 0.8636, 0.6667, 0.8636, 0.6667, 0.8182, 0.8333, 0.8636, 0.8333, 0.9091, 0.6667, 0.9091, 0.6667, 0.8636, 0.8333, 0.9091, 0.8333, 0.9545, 0.6667, 0.9545, 0.6667, 0.9091, 1.0, 0.5, 1.0, 0.5455, 0.8333, 0.5455, 0.8333, 0.5, 1.0, 0.5455, 1.0, 0.5909, 0.8333, 0.5909, 0.8333, 0.5455, 1.0, 0.5909, 1.0, 0.6364, 0.8333, 0.6364, 0.8333, 0.5909, 1.0, 0.6364, 1.0, 0.6818, 0.8333, 0.6818, 0.8333, 0.6364, 1.0, 0.6818, 1.0, 0.7273, 0.8333, 0.7273, 0.8333, 0.6818, 1.0, 0.7273, 1.0, 0.7727, 0.8333, 0.7727, 0.8333, 0.7273, 1.0, 0.7727, 1.0, 0.8182, 0.8333, 0.8182, 0.8333, 0.7727, 1.0, 0.8182, 1.0, 0.8636, 0.8333, 0.8636, 0.8333, 0.8182, 1.0, 0.8636, 1.0, 0.9091, 0.8333, 0.9091, 0.8333, 0.8636, 1.0, 0.9091, 1.0, 0.9545, 0.8333, 0.9545, 0.8333, 0.9091])
me_cylinder_001.materials.append(mat_material_003)
me_cylinder_001.materials.append(mat_material_001)
me_cylinder_001.materials.append(mat_material_002)
me_cylinder_001.materials.append(mat_material_004)
me_cylinder_001.update()

# ---- objects
ob_light = bpy.data.objects.new('Light', light_light)
ob_camera = bpy.data.objects.new('Camera', cam_camera)
ob_cylinder_001 = bpy.data.objects.new('Cylinder.001', me_cylinder_001)

# ---- transforms, parenting, visibility, modifiers, constraints
ob_light.location = (-2.096, 3.578, 2.143)
ob_light.rotation_euler = (0.6503, 0.05522, 1.866)
ob_light.lock_rotations_4d = False
ob_light.empty_display_type = 'ARROWS'
ob_light.color = (0.0, 0.0, 0.0, 0.0)
ob_light.lineart.crease_threshold = 0.0
ob_camera.location = (-3.134, 2.577, 1.017)
ob_camera.rotation_euler = (1.325, 1.206e-06, -2.259)
ob_camera.lock_rotations_4d = False
ob_camera.empty_display_type = 'ARROWS'
ob_camera.color = (0.0, 0.0, 0.0, 0.0)
ob_camera.display_type = 'WIRE'
ob_camera.lineart.crease_threshold = 0.0
ob_cylinder_001.location = (-0.03046, -0.03716, 0.0)
ob_cylinder_001.rotation_euler = (1.571, -0.0, 0.0)
ob_cylinder_001.scale = (1.782, 1.782, 0.9406)

# ---- collection membership
col_collection.objects.link(ob_light)
col_collection.objects.link(ob_camera)
col_collection.objects.link(ob_cylinder_001)

# ---- scene / render settings (as saved in the file)
scene.camera = ob_camera
scene.frame_start = 1; scene.frame_end = 250; scene.frame_set(1)
scene.render.engine = 'BLENDER_EEVEE_NEXT'
bpy.context.view_layer.update()
